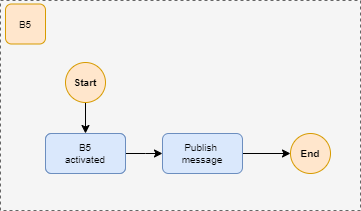

The diagram above was exported from draw.io. Its source (the exported page's mxGraphModel, read from the mxfile embedded in the PNG):
<mxGraphModel dx="1103" dy="609" grid="1" gridSize="10" guides="1" tooltips="1" connect="1" arrows="1" fold="1" page="1" pageScale="1" pageWidth="1169" pageHeight="827" math="0" shadow="0">
  <root>
    <mxCell id="0" />
    <mxCell id="1" parent="0" />
    <mxCell id="2" value="" style="rounded=0;whiteSpace=wrap;html=1;fillColor=#f5f5f5;fontColor=#333333;strokeColor=#666666;dashed=1;fontSize=10;" vertex="1" parent="1">
      <mxGeometry x="560" y="1920" width="360" height="210" as="geometry" />
    </mxCell>
    <mxCell id="3" style="edgeStyle=orthogonalEdgeStyle;rounded=0;orthogonalLoop=1;jettySize=auto;html=1;entryX=0.5;entryY=0;entryDx=0;entryDy=0;fontSize=10;" edge="1" source="4" target="6" parent="1">
      <mxGeometry relative="1" as="geometry" />
    </mxCell>
    <mxCell id="4" value="Start" style="ellipse;whiteSpace=wrap;html=1;aspect=fixed;fillColor=#ffe6cc;strokeColor=#d79b00;fontSize=10;fontStyle=1" vertex="1" parent="1">
      <mxGeometry x="625" y="1982" width="40" height="40" as="geometry" />
    </mxCell>
    <mxCell id="5" style="edgeStyle=orthogonalEdgeStyle;rounded=0;orthogonalLoop=1;jettySize=auto;html=1;entryX=0;entryY=0.5;entryDx=0;entryDy=0;fontSize=10;" edge="1" source="6" parent="1">
      <mxGeometry relative="1" as="geometry">
        <mxPoint x="722" y="2073" as="targetPoint" />
      </mxGeometry>
    </mxCell>
    <mxCell id="6" value="Message &lt;br style=&quot;font-size: 10px;&quot;&gt;Received" style="rounded=1;whiteSpace=wrap;html=1;fillColor=#dae8fc;strokeColor=#6c8ebf;fontSize=10;" vertex="1" parent="1">
      <mxGeometry x="605" y="2053" width="80" height="40" as="geometry" />
    </mxCell>
    <mxCell id="7" value="B5&lt;br&gt;activated" style="rounded=1;whiteSpace=wrap;html=1;fillColor=#dae8fc;strokeColor=#6c8ebf;fontSize=10;" vertex="1" parent="1">
      <mxGeometry x="605" y="2053" width="80" height="40" as="geometry" />
    </mxCell>
    <mxCell id="8" value="B5" style="rounded=1;whiteSpace=wrap;html=1;fontSize=10;fillColor=#ffe6cc;strokeColor=#d79b00;" vertex="1" parent="1">
      <mxGeometry x="565" y="1923.5" width="40" height="40" as="geometry" />
    </mxCell>
    <mxCell id="9" style="edgeStyle=orthogonalEdgeStyle;rounded=0;orthogonalLoop=1;jettySize=auto;html=1;" edge="1" source="10" target="11" parent="1">
      <mxGeometry relative="1" as="geometry" />
    </mxCell>
    <mxCell id="10" value="Publish&amp;nbsp;&lt;br style=&quot;font-size: 10px;&quot;&gt;message" style="rounded=1;whiteSpace=wrap;html=1;fillColor=#dae8fc;strokeColor=#6c8ebf;fontSize=10;" vertex="1" parent="1">
      <mxGeometry x="722" y="2053" width="80" height="40" as="geometry" />
    </mxCell>
    <mxCell id="11" value="End" style="ellipse;whiteSpace=wrap;html=1;aspect=fixed;fillColor=#ffe6cc;strokeColor=#d79b00;fontSize=10;fontStyle=1" vertex="1" parent="1">
      <mxGeometry x="850" y="2053" width="40" height="40" as="geometry" />
    </mxCell>
  </root>
</mxGraphModel>